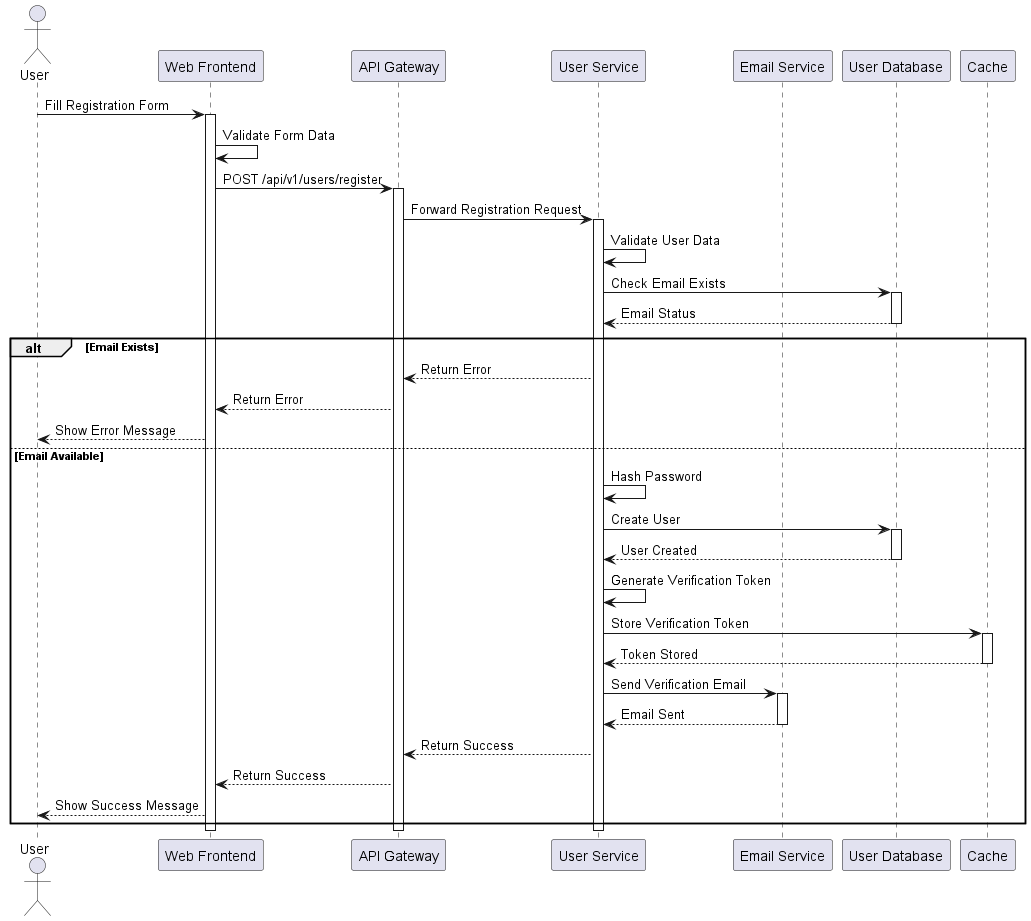

The diagram above was rendered by PlantUML. Its source (embedded in the PNG):
@startuml User Registration Process

actor User
participant "Web Frontend" as Frontend
participant "API Gateway" as Gateway
participant "User Service" as UserService
participant "Email Service" as EmailService
participant "User Database" as UserDB
participant "Cache" as Cache

User -> Frontend: Fill Registration Form
activate Frontend

Frontend -> Frontend: Validate Form Data
Frontend -> Gateway: POST /api/v1/users/register
activate Gateway

Gateway -> UserService: Forward Registration Request
activate UserService

UserService -> UserService: Validate User Data
UserService -> UserDB: Check Email Exists
activate UserDB
UserDB --> UserService: Email Status
deactivate UserDB

alt Email Exists
    UserService --> Gateway: Return Error
    Gateway --> Frontend: Return Error
    Frontend --> User: Show Error Message
else Email Available
    UserService -> UserService: Hash Password
    UserService -> UserDB: Create User
    activate UserDB
    UserDB --> UserService: User Created
    deactivate UserDB
    
    UserService -> UserService: Generate Verification Token
    UserService -> Cache: Store Verification Token
    activate Cache
    Cache --> UserService: Token Stored
    deactivate Cache
    
    UserService -> EmailService: Send Verification Email
    activate EmailService
    EmailService --> UserService: Email Sent
    deactivate EmailService
    
    UserService --> Gateway: Return Success
    Gateway --> Frontend: Return Success
    Frontend --> User: Show Success Message
end

deactivate UserService
deactivate Gateway
deactivate Frontend

@enduml